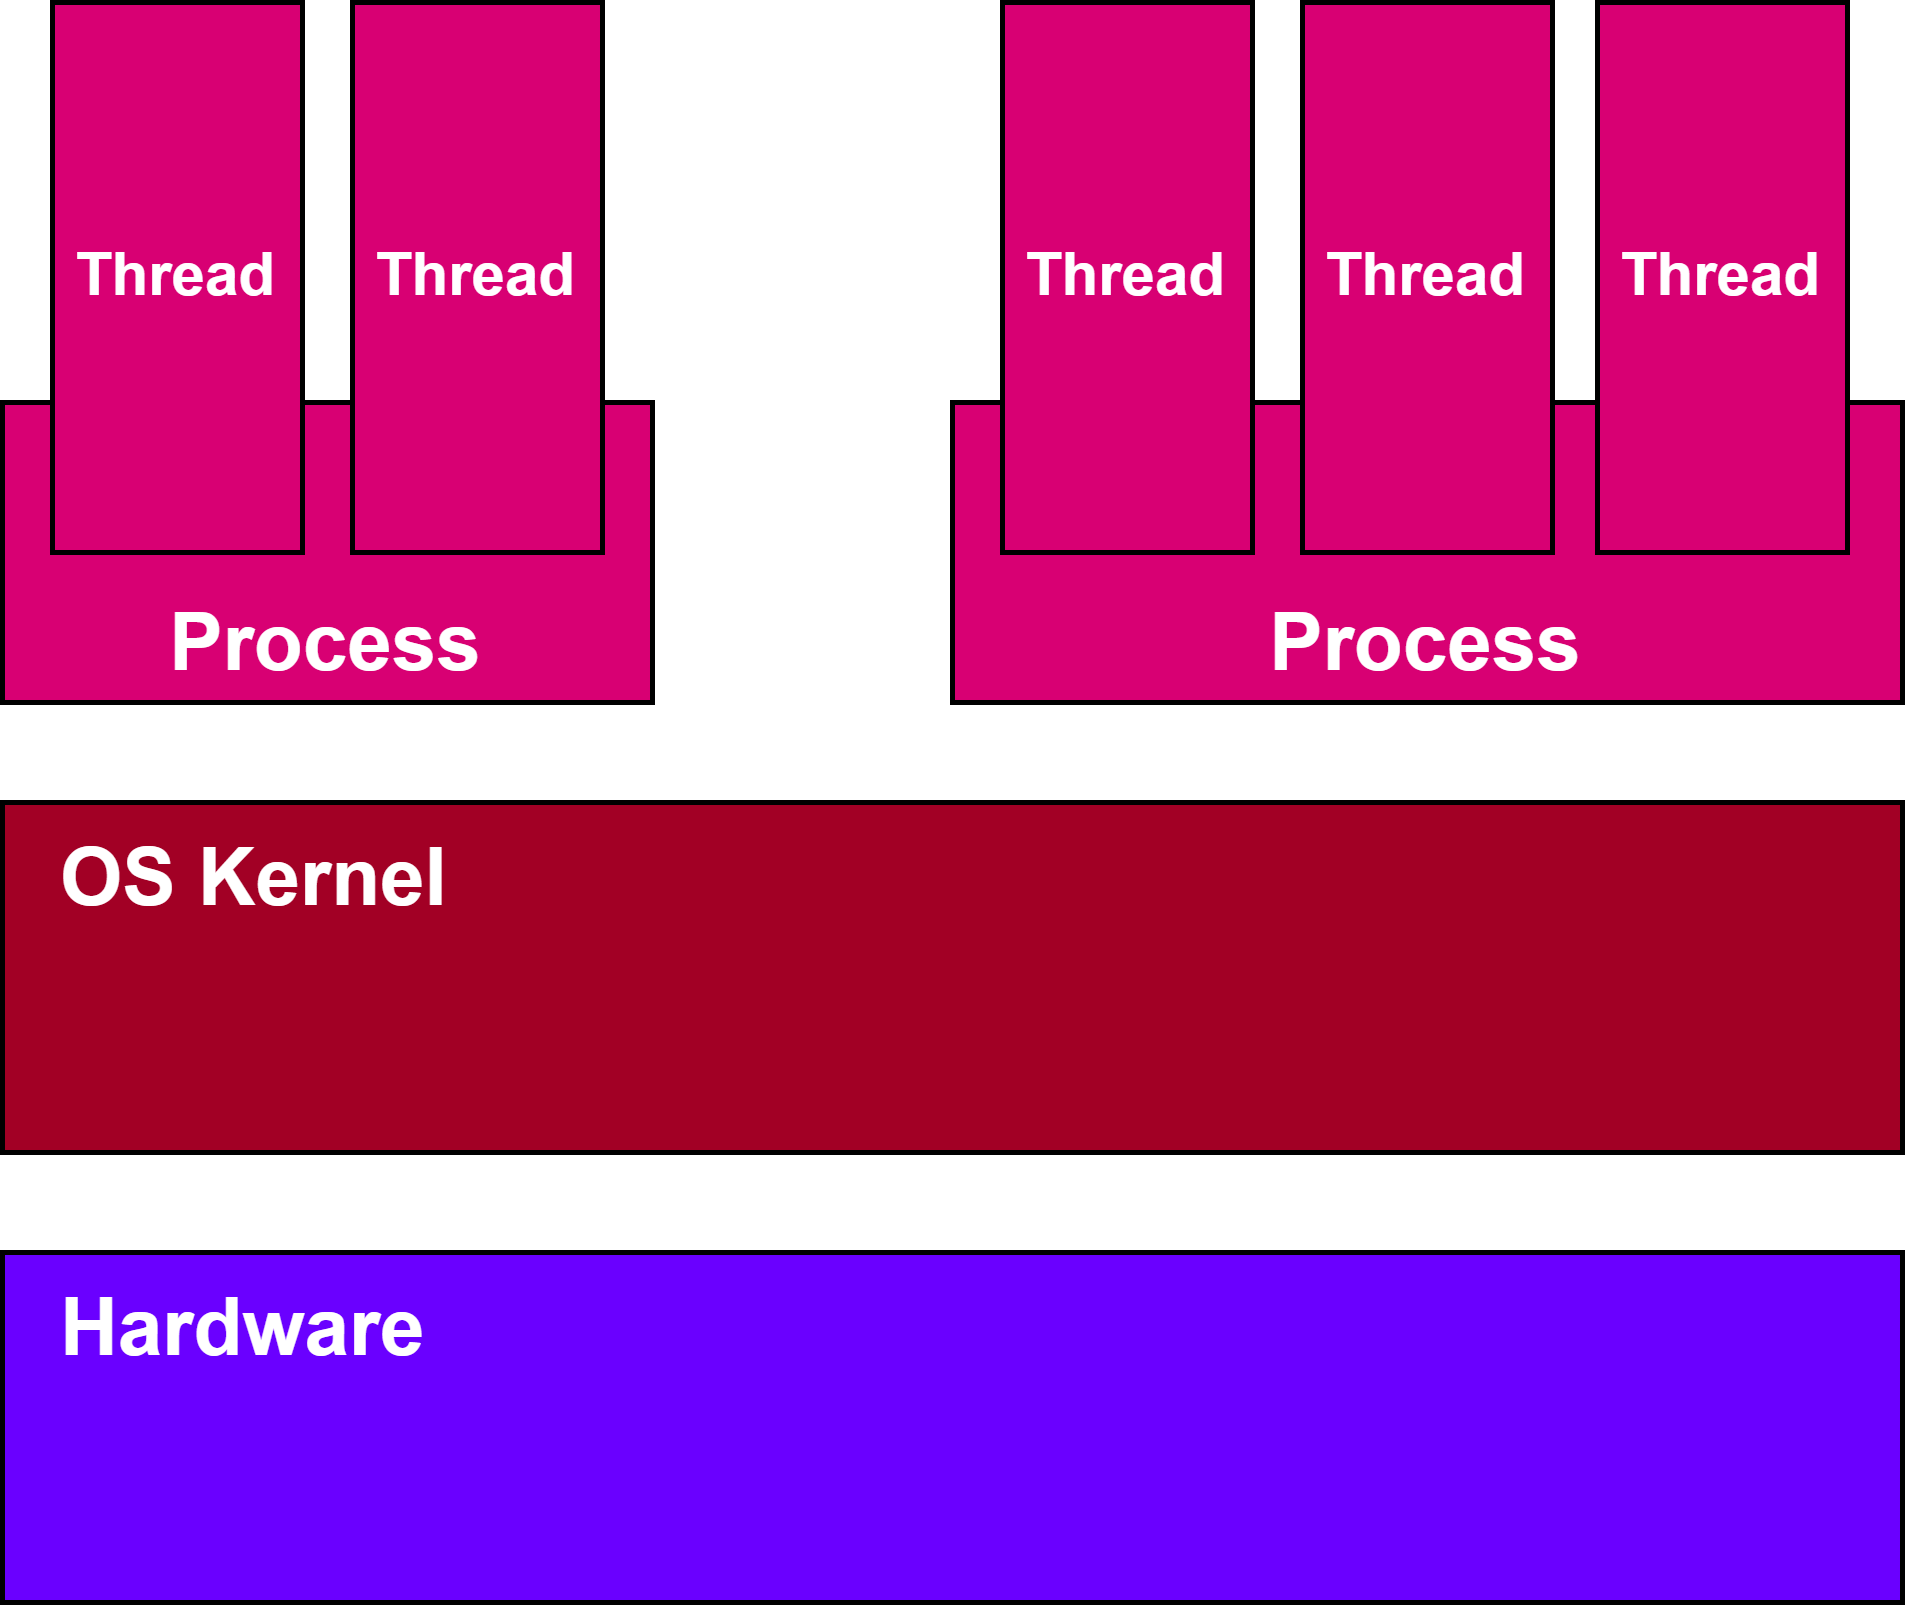

The diagram above was exported from draw.io. Its source (the exported page's mxGraphModel, read from the mxfile embedded in the PNG):
<mxGraphModel dx="1006" dy="929" grid="1" gridSize="10" guides="1" tooltips="1" connect="1" arrows="1" fold="1" page="1" pageScale="1" pageWidth="827" pageHeight="1169" math="0" shadow="0">
  <root>
    <mxCell id="0" />
    <mxCell id="1" parent="0" />
    <mxCell id="a8kewSqfQJNmWuq5vi8L-1" value="" style="rounded=0;whiteSpace=wrap;html=1;fillColor=#a20025;fontColor=#ffffff;strokeColor=#000000;" parent="1" vertex="1">
      <mxGeometry x="20" y="180" width="380" height="70" as="geometry" />
    </mxCell>
    <mxCell id="a8kewSqfQJNmWuq5vi8L-2" value="Process" style="rounded=0;whiteSpace=wrap;html=1;fillColor=#d80073;fontColor=#ffffff;strokeColor=#000000;verticalAlign=bottom;fontSize=16;fontStyle=1" parent="1" vertex="1">
      <mxGeometry x="20" y="100" width="130" height="60" as="geometry" />
    </mxCell>
    <mxCell id="a8kewSqfQJNmWuq5vi8L-3" value="Process" style="rounded=0;whiteSpace=wrap;html=1;fillColor=#d80073;fontColor=#ffffff;strokeColor=#000000;verticalAlign=bottom;fontSize=16;fontStyle=1" parent="1" vertex="1">
      <mxGeometry x="210" y="100" width="190" height="60" as="geometry" />
    </mxCell>
    <mxCell id="a8kewSqfQJNmWuq5vi8L-4" value="Thread" style="rounded=0;whiteSpace=wrap;html=1;fillColor=#d80073;fontColor=#ffffff;strokeColor=#000000;fontStyle=1;flipV=0;flipH=1;" parent="1" vertex="1">
      <mxGeometry x="30" y="20" width="50" height="110" as="geometry" />
    </mxCell>
    <mxCell id="a8kewSqfQJNmWuq5vi8L-5" value="Thread" style="rounded=0;whiteSpace=wrap;html=1;fillColor=#d80073;fontColor=#ffffff;strokeColor=#000000;fontStyle=1;flipV=0;flipH=1;" parent="1" vertex="1">
      <mxGeometry x="90" y="20" width="50" height="110" as="geometry" />
    </mxCell>
    <mxCell id="a8kewSqfQJNmWuq5vi8L-6" value="Thread" style="rounded=0;whiteSpace=wrap;html=1;fillColor=#d80073;fontColor=#ffffff;strokeColor=#000000;fontStyle=1;flipV=0;flipH=1;" parent="1" vertex="1">
      <mxGeometry x="220" y="20" width="50" height="110" as="geometry" />
    </mxCell>
    <mxCell id="a8kewSqfQJNmWuq5vi8L-7" value="Thread" style="rounded=0;whiteSpace=wrap;html=1;fillColor=#d80073;fontColor=#ffffff;strokeColor=#000000;fontStyle=1;flipV=0;flipH=1;" parent="1" vertex="1">
      <mxGeometry x="280" y="20" width="50" height="110" as="geometry" />
    </mxCell>
    <mxCell id="a8kewSqfQJNmWuq5vi8L-8" value="Thread" style="rounded=0;whiteSpace=wrap;html=1;fillColor=#d80073;fontColor=#ffffff;strokeColor=#000000;fontStyle=1;flipV=0;flipH=1;" parent="1" vertex="1">
      <mxGeometry x="339" y="20" width="50" height="110" as="geometry" />
    </mxCell>
    <mxCell id="a8kewSqfQJNmWuq5vi8L-9" value="" style="rounded=0;whiteSpace=wrap;html=1;fillColor=#6a00ff;fontColor=#ffffff;strokeColor=#000000;" parent="1" vertex="1">
      <mxGeometry x="20" y="270" width="380" height="70" as="geometry" />
    </mxCell>
    <mxCell id="a8kewSqfQJNmWuq5vi8L-20" value="OS Kernel" style="text;html=1;strokeColor=none;fillColor=none;align=left;verticalAlign=middle;whiteSpace=wrap;rounded=0;fontSize=16;fontColor=#FFFFFF;fontStyle=1" parent="1" vertex="1">
      <mxGeometry x="30" y="180" width="130" height="30" as="geometry" />
    </mxCell>
    <mxCell id="a8kewSqfQJNmWuq5vi8L-21" value="Hardware" style="text;html=1;strokeColor=none;fillColor=none;align=left;verticalAlign=middle;whiteSpace=wrap;rounded=0;fontSize=16;fontColor=#FFFFFF;fontStyle=1" parent="1" vertex="1">
      <mxGeometry x="30" y="270" width="130" height="30" as="geometry" />
    </mxCell>
  </root>
</mxGraphModel>